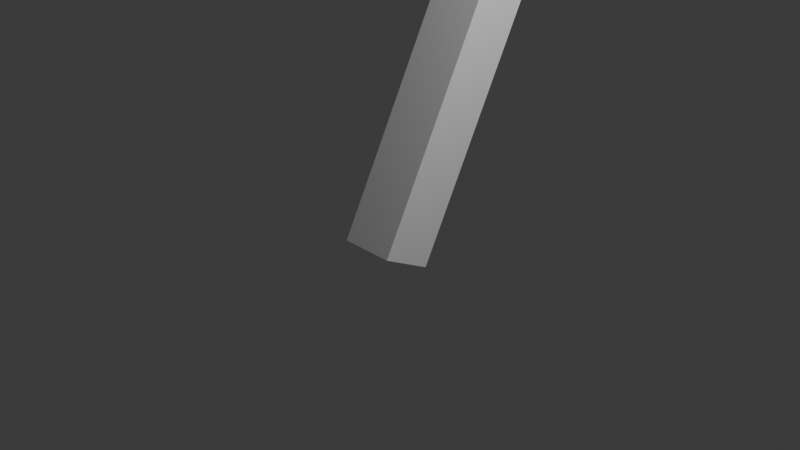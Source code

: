 # Source: Arm1.blend  (saved by Blender 4.3.34; exported with 4.5.12 LTS)
import bpy
from mathutils import Matrix  # noqa: F401  (used for matrix-valued properties, if any)

bpy.ops.wm.read_factory_settings(use_empty=True)
scene = bpy.context.scene
scene.name = 'Scene'

# ---- collections
col_collection = bpy.data.collections.new('Collection'); scene.collection.children.link(col_collection)

# ---- materials (node trees are filled in below, after node groups)
mat_material = bpy.data.materials.new('Material')
mat_material.alpha_threshold = 0.0
mat_material.roughness = 0.5
mat_material.line_color = (0.0, 0.0, 0.0, 1.0)

# ---- material node trees
mat_material.use_nodes = True; mat_material.node_tree.nodes.clear()
_N = mat_material.node_tree.nodes; _L = mat_material.node_tree.links
n0 = _N.new('ShaderNodeOutputMaterial'); n0.name = 'Material Output'; n0.location = (300, 300)
n1 = _N.new('ShaderNodeBsdfPrincipled'); n1.name = 'Principled BSDF'; n1.location = (10, 300)
n1.inputs[3].default_value = 1.45
_L.new(n1.outputs[0], n0.inputs[0])
n0.is_active_output = True

# ---- world
world_world = bpy.data.worlds.new('World'); scene.world = world_world
world_world.use_nodes = True; world_world.node_tree.nodes.clear()
_N = world_world.node_tree.nodes; _L = world_world.node_tree.links
n0 = _N.new('ShaderNodeOutputWorld'); n0.name = 'World Output'; n0.location = (300, 300)
n1 = _N.new('ShaderNodeBackground'); n1.name = 'Background'; n1.location = (10, 300)
n1.inputs[0].default_value = (0.05088, 0.05088, 0.05088, 1.0)
_L.new(n1.outputs[0], n0.inputs[0])
n0.is_active_output = True
world_world.color = (0.05088, 0.05088, 0.05088)
world_world.sun_shadow_jitter_overblur = 0.0

# ---- cameras
cam_camera = bpy.data.cameras.new('Camera')
cam_camera.clip_end = 100.0
cam_camera.ortho_scale = 7.314

# ---- lights
light_light = bpy.data.lights.new('Light', 'POINT')
light_light.energy = 1000.0
light_light.shadow_soft_size = 0.1

# ---- meshes
me_cube = bpy.data.meshes.new('Cube')
me_cube.from_pydata([(1.0, 1.0, 1.0), (1.0, 1.0, -1.0), (1.0, -1.0, 1.0), (1.0, -1.0, -1.0), (-1.0, 1.0, 1.0), (-1.0, 1.0, -1.0), (-1.0, -1.0, 1.0), (-1.0, -1.0, -1.0)], [], [(0, 4, 6, 2), (3, 2, 6, 7), (7, 6, 4, 5), (5, 1, 3, 7), (1, 0, 2, 3), (5, 4, 0, 1)])
_uv = me_cube.uv_layers.new(name='UVMap')
_uv.uv.foreach_set('vector', [0.625, 0.5, 0.875, 0.5, 0.875, 0.75, 0.625, 0.75, 0.375, 0.75, 0.625, 0.75, 0.625, 1.0, 0.375, 1.0, 0.375, 0.0, 0.625, 0.0, 0.625, 0.25, 0.375, 0.25, 0.125, 0.5, 0.375, 0.5, 0.375, 0.75, 0.125, 0.75, 0.375, 0.5, 0.625, 0.5, 0.625, 0.75, 0.375, 0.75, 0.375, 0.25, 0.625, 0.25, 0.625, 0.5, 0.375, 0.5])
me_cube.materials.append(mat_material)
me_cube.use_mirror_vertex_groups = False
me_cube.update()

# ---- objects
ob_cube = bpy.data.objects.new('Cube', me_cube)
ob_light = bpy.data.objects.new('Light', light_light)
ob_camera = bpy.data.objects.new('Camera', cam_camera)

# ---- transforms, parenting, visibility, modifiers, constraints
ob_cube.location = (0.0, 0.5, 1.0)
ob_cube.rotation_euler = (-0.4712, 0.0, 0.0)
ob_cube.scale = (0.3, 0.3, 1.5)
ob_cube.lock_rotations_4d = False
ob_cube.empty_display_type = 'ARROWS'
ob_cube.lineart.crease_threshold = 0.0
ob_light.location = (4.076, 1.005, 5.904)
ob_light.rotation_euler = (0.6503, 0.05522, 1.866)
ob_light.lock_rotations_4d = False
ob_light.empty_display_type = 'ARROWS'
ob_light.color = (0.0, 0.0, 0.0, 0.0)
ob_light.lineart.crease_threshold = 0.0
ob_camera.location = (7.359, -6.926, 4.958)
ob_camera.rotation_euler = (1.109, 0.0, 0.8149)
ob_camera.lock_rotations_4d = False
ob_camera.empty_display_type = 'ARROWS'
ob_camera.color = (0.0, 0.0, 0.0, 0.0)
ob_camera.display_type = 'WIRE'
ob_camera.lineart.crease_threshold = 0.0

# ---- collection membership
col_collection.objects.link(ob_cube)
col_collection.objects.link(ob_light)
col_collection.objects.link(ob_camera)

# ---- scene / render settings (as saved in the file)
scene.camera = ob_camera
scene.frame_start = 1; scene.frame_end = 250; scene.frame_set(1)
scene.render.engine = 'BLENDER_EEVEE_NEXT'
bpy.context.view_layer.update()
